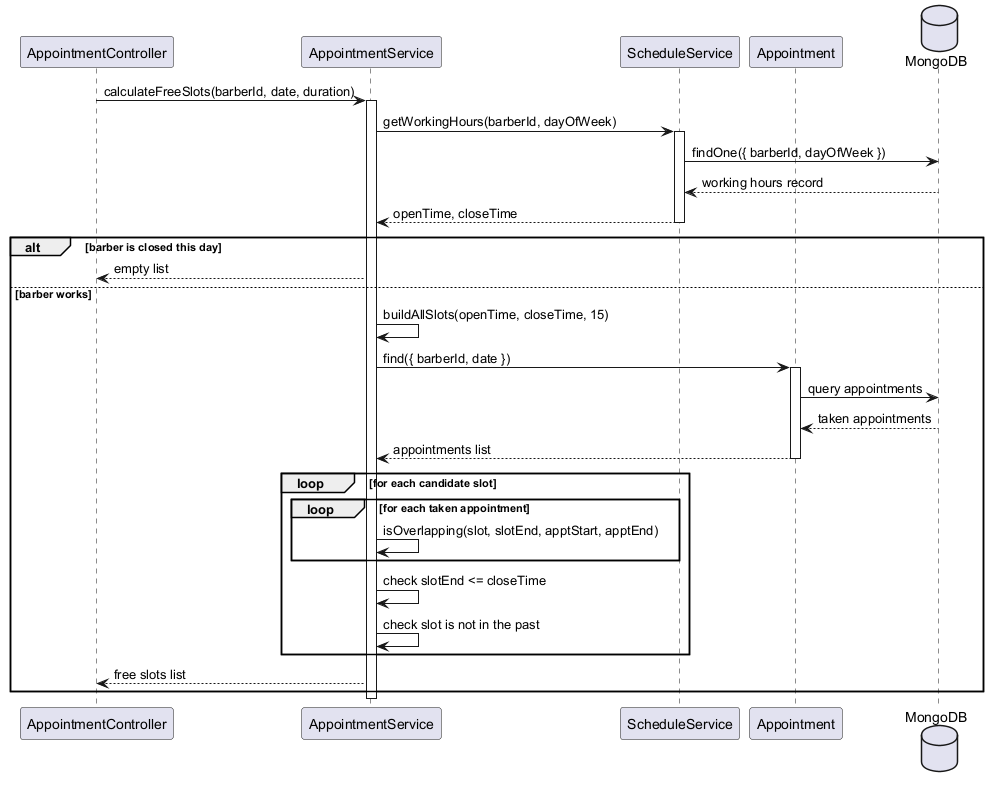

The diagram above was rendered by PlantUML. Its source (embedded in the PNG):
@startuml
participant AppointmentController as AC
participant AppointmentService as AS
participant ScheduleService as SS
participant Appointment as AP
database MongoDB as DB

AC -> AS : calculateFreeSlots(barberId, date, duration)
activate AS
AS -> SS : getWorkingHours(barberId, dayOfWeek)
activate SS
SS -> DB : findOne({ barberId, dayOfWeek })
DB --> SS : working hours record
SS --> AS : openTime, closeTime
deactivate SS

alt barber is closed this day
AS --> AC : empty list
else barber works
AS -> AS : buildAllSlots(openTime, closeTime, 15)
AS -> AP : find({ barberId, date })
activate AP
AP -> DB : query appointments
DB --> AP : taken appointments
AP --> AS : appointments list
deactivate AP

loop for each candidate slot
loop for each taken appointment
AS -> AS : isOverlapping(slot, slotEnd, apptStart, apptEnd)
end
AS -> AS : check slotEnd <= closeTime
AS -> AS : check slot is not in the past
end
AS --> AC : free slots list
end
deactivate AS
@enduml